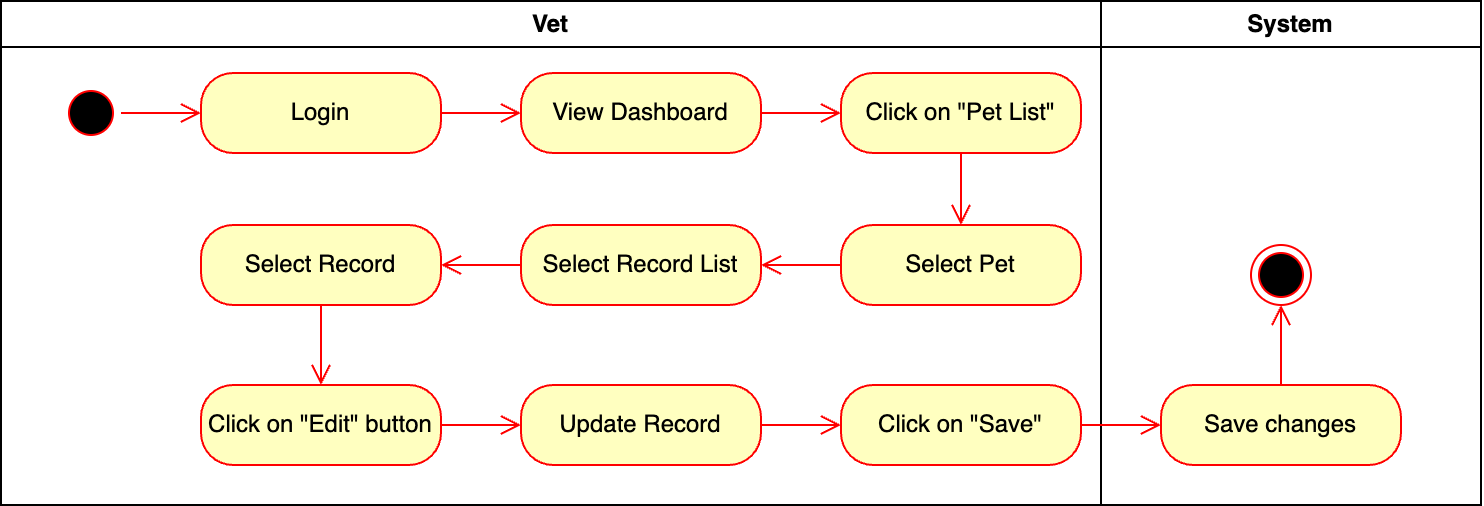

The diagram above was exported from draw.io. Its source (the exported page's mxGraphModel, read from the mxfile embedded in the PNG):
<mxGraphModel dx="635" dy="482" grid="1" gridSize="10" guides="1" tooltips="1" connect="1" arrows="1" fold="1" page="1" pageScale="1" pageWidth="1169" pageHeight="826" background="none" math="0" shadow="0">
  <root>
    <mxCell id="0" />
    <mxCell id="1" parent="0" />
    <mxCell id="2" value="Vet" style="swimlane;whiteSpace=wrap" parent="1" vertex="1">
      <mxGeometry x="20" y="128" width="550" height="252" as="geometry" />
    </mxCell>
    <mxCell id="JnGwWHHvFJ7Sa9ca254e-76" value="Click on &quot;Edit&quot; button" style="rounded=1;whiteSpace=wrap;html=1;arcSize=40;fontColor=#000000;fillColor=#ffffc0;strokeColor=#ff0000;" vertex="1" parent="2">
      <mxGeometry x="100" y="192" width="120" height="40" as="geometry" />
    </mxCell>
    <mxCell id="JnGwWHHvFJ7Sa9ca254e-77" value="" style="edgeStyle=orthogonalEdgeStyle;html=1;verticalAlign=bottom;endArrow=open;endSize=8;strokeColor=#ff0000;rounded=0;" edge="1" source="JnGwWHHvFJ7Sa9ca254e-76" parent="2" target="JnGwWHHvFJ7Sa9ca254e-78">
      <mxGeometry relative="1" as="geometry">
        <mxPoint x="220" y="351" as="targetPoint" />
      </mxGeometry>
    </mxCell>
    <mxCell id="JnGwWHHvFJ7Sa9ca254e-78" value="Update Record" style="rounded=1;whiteSpace=wrap;html=1;arcSize=40;fontColor=#000000;fillColor=#ffffc0;strokeColor=#ff0000;" vertex="1" parent="2">
      <mxGeometry x="260" y="192" width="120" height="40" as="geometry" />
    </mxCell>
    <mxCell id="JnGwWHHvFJ7Sa9ca254e-79" value="" style="edgeStyle=orthogonalEdgeStyle;html=1;verticalAlign=bottom;endArrow=open;endSize=8;strokeColor=#ff0000;rounded=0;" edge="1" source="JnGwWHHvFJ7Sa9ca254e-78" parent="2" target="JnGwWHHvFJ7Sa9ca254e-80">
      <mxGeometry relative="1" as="geometry">
        <mxPoint x="320" y="301" as="targetPoint" />
      </mxGeometry>
    </mxCell>
    <mxCell id="JnGwWHHvFJ7Sa9ca254e-80" value="Click on &quot;Save&quot;" style="rounded=1;whiteSpace=wrap;html=1;arcSize=40;fontColor=#000000;fillColor=#ffffc0;strokeColor=#ff0000;" vertex="1" parent="2">
      <mxGeometry x="420" y="192" width="120" height="40" as="geometry" />
    </mxCell>
    <mxCell id="JnGwWHHvFJ7Sa9ca254e-60" value="" style="ellipse;html=1;shape=startState;fillColor=#000000;strokeColor=#ff0000;" vertex="1" parent="2">
      <mxGeometry x="30" y="41" width="30" height="30" as="geometry" />
    </mxCell>
    <mxCell id="JnGwWHHvFJ7Sa9ca254e-61" value="" style="edgeStyle=orthogonalEdgeStyle;html=1;verticalAlign=bottom;endArrow=open;endSize=8;strokeColor=#ff0000;rounded=0;" edge="1" parent="2" source="JnGwWHHvFJ7Sa9ca254e-60" target="JnGwWHHvFJ7Sa9ca254e-62">
      <mxGeometry relative="1" as="geometry">
        <mxPoint x="25" y="141" as="targetPoint" />
      </mxGeometry>
    </mxCell>
    <mxCell id="JnGwWHHvFJ7Sa9ca254e-62" value="Login" style="rounded=1;whiteSpace=wrap;html=1;arcSize=40;fontColor=#000000;fillColor=#ffffc0;strokeColor=#ff0000;" vertex="1" parent="2">
      <mxGeometry x="100" y="36" width="120" height="40" as="geometry" />
    </mxCell>
    <mxCell id="JnGwWHHvFJ7Sa9ca254e-63" value="" style="edgeStyle=orthogonalEdgeStyle;html=1;verticalAlign=bottom;endArrow=open;endSize=8;strokeColor=#ff0000;rounded=0;" edge="1" parent="2" source="JnGwWHHvFJ7Sa9ca254e-62" target="JnGwWHHvFJ7Sa9ca254e-64">
      <mxGeometry relative="1" as="geometry">
        <mxPoint x="150" y="141" as="targetPoint" />
      </mxGeometry>
    </mxCell>
    <mxCell id="JnGwWHHvFJ7Sa9ca254e-64" value="View Dashboard" style="rounded=1;whiteSpace=wrap;html=1;arcSize=40;fontColor=#000000;fillColor=#ffffc0;strokeColor=#ff0000;" vertex="1" parent="2">
      <mxGeometry x="260" y="36" width="120" height="40" as="geometry" />
    </mxCell>
    <mxCell id="JnGwWHHvFJ7Sa9ca254e-65" value="" style="edgeStyle=orthogonalEdgeStyle;html=1;verticalAlign=bottom;endArrow=open;endSize=8;strokeColor=#ff0000;rounded=0;" edge="1" parent="2" source="JnGwWHHvFJ7Sa9ca254e-64" target="JnGwWHHvFJ7Sa9ca254e-66">
      <mxGeometry relative="1" as="geometry">
        <mxPoint x="310" y="141" as="targetPoint" />
      </mxGeometry>
    </mxCell>
    <mxCell id="JnGwWHHvFJ7Sa9ca254e-66" value="Click on &quot;Pet List&quot;" style="rounded=1;whiteSpace=wrap;html=1;arcSize=40;fontColor=#000000;fillColor=#ffffc0;strokeColor=#ff0000;" vertex="1" parent="2">
      <mxGeometry x="420" y="36" width="120" height="40" as="geometry" />
    </mxCell>
    <mxCell id="JnGwWHHvFJ7Sa9ca254e-67" value="" style="edgeStyle=orthogonalEdgeStyle;html=1;verticalAlign=bottom;endArrow=open;endSize=8;strokeColor=#ff0000;rounded=0;" edge="1" parent="2" source="JnGwWHHvFJ7Sa9ca254e-66" target="JnGwWHHvFJ7Sa9ca254e-68">
      <mxGeometry relative="1" as="geometry">
        <mxPoint x="280" y="304" as="targetPoint" />
      </mxGeometry>
    </mxCell>
    <mxCell id="JnGwWHHvFJ7Sa9ca254e-68" value="Select Pet" style="rounded=1;whiteSpace=wrap;html=1;arcSize=40;fontColor=#000000;fillColor=#ffffc0;strokeColor=#ff0000;" vertex="1" parent="2">
      <mxGeometry x="420" y="112" width="120" height="40" as="geometry" />
    </mxCell>
    <mxCell id="JnGwWHHvFJ7Sa9ca254e-69" value="" style="edgeStyle=orthogonalEdgeStyle;html=1;verticalAlign=bottom;endArrow=open;endSize=8;strokeColor=#ff0000;rounded=0;" edge="1" parent="2" source="JnGwWHHvFJ7Sa9ca254e-68" target="JnGwWHHvFJ7Sa9ca254e-70">
      <mxGeometry relative="1" as="geometry">
        <mxPoint x="160" y="304" as="targetPoint" />
      </mxGeometry>
    </mxCell>
    <mxCell id="JnGwWHHvFJ7Sa9ca254e-70" value="Select Record List" style="rounded=1;whiteSpace=wrap;html=1;arcSize=40;fontColor=#000000;fillColor=#ffffc0;strokeColor=#ff0000;" vertex="1" parent="2">
      <mxGeometry x="260" y="112" width="120" height="40" as="geometry" />
    </mxCell>
    <mxCell id="JnGwWHHvFJ7Sa9ca254e-71" value="" style="edgeStyle=orthogonalEdgeStyle;html=1;verticalAlign=bottom;endArrow=open;endSize=8;strokeColor=#ff0000;rounded=0;" edge="1" parent="2" source="JnGwWHHvFJ7Sa9ca254e-70" target="JnGwWHHvFJ7Sa9ca254e-72">
      <mxGeometry relative="1" as="geometry">
        <mxPoint x="90" y="281" as="targetPoint" />
      </mxGeometry>
    </mxCell>
    <mxCell id="JnGwWHHvFJ7Sa9ca254e-72" value="Select Record" style="rounded=1;whiteSpace=wrap;html=1;arcSize=40;fontColor=#000000;fillColor=#ffffc0;strokeColor=#ff0000;" vertex="1" parent="2">
      <mxGeometry x="100" y="112" width="120" height="40" as="geometry" />
    </mxCell>
    <mxCell id="JnGwWHHvFJ7Sa9ca254e-73" value="" style="edgeStyle=orthogonalEdgeStyle;html=1;verticalAlign=bottom;endArrow=open;endSize=8;strokeColor=#ff0000;rounded=0;" edge="1" parent="2" source="JnGwWHHvFJ7Sa9ca254e-72" target="JnGwWHHvFJ7Sa9ca254e-76">
      <mxGeometry relative="1" as="geometry">
        <mxPoint x="60" y="191" as="targetPoint" />
      </mxGeometry>
    </mxCell>
    <mxCell id="3" value="System" style="swimlane;whiteSpace=wrap" parent="1" vertex="1">
      <mxGeometry x="570" y="128" width="190" height="252" as="geometry" />
    </mxCell>
    <mxCell id="JnGwWHHvFJ7Sa9ca254e-82" value="Save changes" style="rounded=1;whiteSpace=wrap;html=1;arcSize=40;fontColor=#000000;fillColor=#ffffc0;strokeColor=#ff0000;" vertex="1" parent="3">
      <mxGeometry x="30" y="192" width="120" height="40" as="geometry" />
    </mxCell>
    <mxCell id="JnGwWHHvFJ7Sa9ca254e-83" value="" style="edgeStyle=orthogonalEdgeStyle;html=1;verticalAlign=bottom;endArrow=open;endSize=8;strokeColor=#ff0000;rounded=0;" edge="1" source="JnGwWHHvFJ7Sa9ca254e-82" parent="3" target="JnGwWHHvFJ7Sa9ca254e-74">
      <mxGeometry relative="1" as="geometry">
        <mxPoint x="90" y="332" as="targetPoint" />
      </mxGeometry>
    </mxCell>
    <mxCell id="JnGwWHHvFJ7Sa9ca254e-74" value="" style="ellipse;html=1;shape=endState;fillColor=#000000;strokeColor=#ff0000;" vertex="1" parent="3">
      <mxGeometry x="75" y="122" width="30" height="30" as="geometry" />
    </mxCell>
    <mxCell id="JnGwWHHvFJ7Sa9ca254e-81" value="" style="edgeStyle=orthogonalEdgeStyle;html=1;verticalAlign=bottom;endArrow=open;endSize=8;strokeColor=#ff0000;rounded=0;" edge="1" source="JnGwWHHvFJ7Sa9ca254e-80" parent="1" target="JnGwWHHvFJ7Sa9ca254e-82">
      <mxGeometry relative="1" as="geometry">
        <mxPoint x="500" y="460" as="targetPoint" />
      </mxGeometry>
    </mxCell>
  </root>
</mxGraphModel>